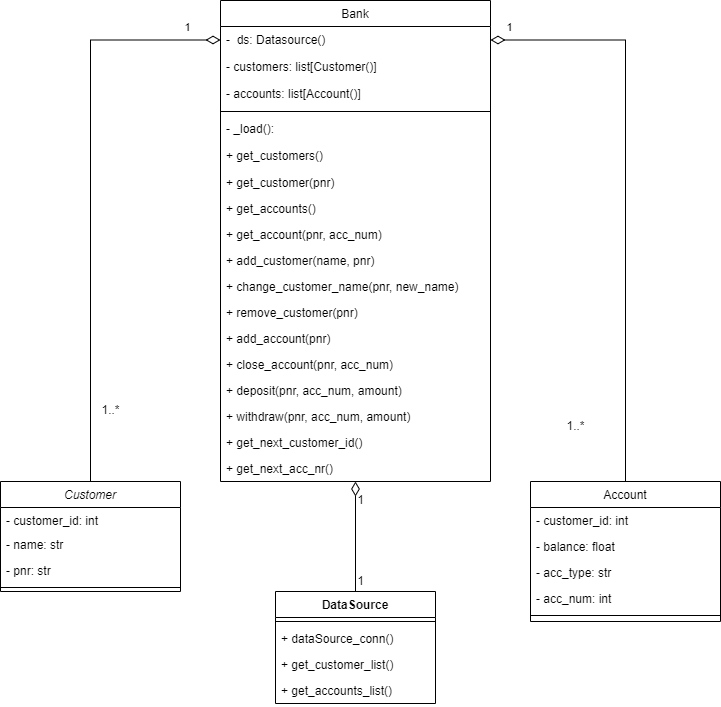

The diagram above was exported from draw.io. Its source (the exported page's mxGraphModel, read from the mxfile embedded in the PNG):
<mxGraphModel dx="1038" dy="1041" grid="1" gridSize="10" guides="1" tooltips="1" connect="1" arrows="1" fold="1" page="0" pageScale="1" pageWidth="827" pageHeight="1169" background="#FFFFFF" math="0" shadow="0">
  <root>
    <mxCell id="WIyWlLk6GJQsqaUBKTNV-0" />
    <mxCell id="WIyWlLk6GJQsqaUBKTNV-1" parent="WIyWlLk6GJQsqaUBKTNV-0" />
    <mxCell id="7cxlfOuflAeOaY5_osWr-12" style="edgeStyle=orthogonalEdgeStyle;rounded=0;orthogonalLoop=1;jettySize=auto;html=1;exitX=0.5;exitY=0;exitDx=0;exitDy=0;entryX=0;entryY=0.5;entryDx=0;entryDy=0;fontColor=#FF6666;startArrow=none;startFill=0;endArrow=diamondThin;endFill=0;startSize=12;endSize=12;sourcePerimeterSpacing=0;" parent="WIyWlLk6GJQsqaUBKTNV-1" source="zkfFHV4jXpPFQw0GAbJ--0" target="7cxlfOuflAeOaY5_osWr-3" edge="1">
      <mxGeometry relative="1" as="geometry" />
    </mxCell>
    <mxCell id="k6OPFnfTFC-Q3TxLfBz8-50" value="1" style="edgeLabel;html=1;align=center;verticalAlign=middle;resizable=0;points=[];" parent="7cxlfOuflAeOaY5_osWr-12" vertex="1" connectable="0">
      <mxGeometry x="0.8485" y="6" relative="1" as="geometry">
        <mxPoint x="10" y="-7" as="offset" />
      </mxGeometry>
    </mxCell>
    <mxCell id="zkfFHV4jXpPFQw0GAbJ--0" value="Customer" style="swimlane;fontStyle=2;align=center;verticalAlign=top;childLayout=stackLayout;horizontal=1;startSize=26;horizontalStack=0;resizeParent=1;resizeLast=0;collapsible=1;marginBottom=0;rounded=0;shadow=0;strokeWidth=1;" parent="WIyWlLk6GJQsqaUBKTNV-1" vertex="1">
      <mxGeometry x="120" y="161" width="180" height="110" as="geometry">
        <mxRectangle x="230" y="140" width="160" height="26" as="alternateBounds" />
      </mxGeometry>
    </mxCell>
    <mxCell id="7cxlfOuflAeOaY5_osWr-0" value="- customer_id: int" style="text;align=left;verticalAlign=top;spacingLeft=4;spacingRight=4;overflow=hidden;rotatable=0;points=[[0,0.5],[1,0.5]];portConstraint=eastwest;" parent="zkfFHV4jXpPFQw0GAbJ--0" vertex="1">
      <mxGeometry y="26" width="180" height="24" as="geometry" />
    </mxCell>
    <mxCell id="zkfFHV4jXpPFQw0GAbJ--1" value="- name: str" style="text;align=left;verticalAlign=top;spacingLeft=4;spacingRight=4;overflow=hidden;rotatable=0;points=[[0,0.5],[1,0.5]];portConstraint=eastwest;" parent="zkfFHV4jXpPFQw0GAbJ--0" vertex="1">
      <mxGeometry y="50" width="180" height="26" as="geometry" />
    </mxCell>
    <mxCell id="zkfFHV4jXpPFQw0GAbJ--3" value="- pnr: str" style="text;align=left;verticalAlign=top;spacingLeft=4;spacingRight=4;overflow=hidden;rotatable=0;points=[[0,0.5],[1,0.5]];portConstraint=eastwest;rounded=0;shadow=0;html=0;" parent="zkfFHV4jXpPFQw0GAbJ--0" vertex="1">
      <mxGeometry y="76" width="180" height="26" as="geometry" />
    </mxCell>
    <mxCell id="zkfFHV4jXpPFQw0GAbJ--4" value="" style="line;html=1;strokeWidth=1;align=left;verticalAlign=middle;spacingTop=-1;spacingLeft=3;spacingRight=3;rotatable=0;labelPosition=right;points=[];portConstraint=eastwest;" parent="zkfFHV4jXpPFQw0GAbJ--0" vertex="1">
      <mxGeometry y="102" width="180" height="8" as="geometry" />
    </mxCell>
    <mxCell id="9GJ_46I0gLK_cgRYPi18-50" style="edgeStyle=orthogonalEdgeStyle;rounded=0;orthogonalLoop=1;jettySize=auto;html=1;entryX=0.5;entryY=0;entryDx=0;entryDy=0;endArrow=none;endFill=0;endSize=12;startArrow=diamondThin;startFill=0;startSize=12;" parent="WIyWlLk6GJQsqaUBKTNV-1" source="zkfFHV4jXpPFQw0GAbJ--13" target="9GJ_46I0gLK_cgRYPi18-25" edge="1">
      <mxGeometry relative="1" as="geometry" />
    </mxCell>
    <mxCell id="zkfFHV4jXpPFQw0GAbJ--13" value="Bank" style="swimlane;fontStyle=0;align=center;verticalAlign=top;childLayout=stackLayout;horizontal=1;startSize=26;horizontalStack=0;resizeParent=1;resizeLast=0;collapsible=1;marginBottom=0;rounded=0;shadow=0;strokeWidth=1;" parent="WIyWlLk6GJQsqaUBKTNV-1" vertex="1">
      <mxGeometry x="340" y="-320" width="270" height="481" as="geometry">
        <mxRectangle x="340" y="380" width="170" height="26" as="alternateBounds" />
      </mxGeometry>
    </mxCell>
    <mxCell id="7cxlfOuflAeOaY5_osWr-3" value="-  ds: Datasource()" style="text;align=left;verticalAlign=top;spacingLeft=4;spacingRight=4;overflow=hidden;rotatable=0;points=[[0,0.5],[1,0.5]];portConstraint=eastwest;" parent="zkfFHV4jXpPFQw0GAbJ--13" vertex="1">
      <mxGeometry y="26" width="270" height="27" as="geometry" />
    </mxCell>
    <mxCell id="9GJ_46I0gLK_cgRYPi18-19" value="- customers: list[Customer()]" style="text;align=left;verticalAlign=top;spacingLeft=4;spacingRight=4;overflow=hidden;rotatable=0;points=[[0,0.5],[1,0.5]];portConstraint=eastwest;" parent="zkfFHV4jXpPFQw0GAbJ--13" vertex="1">
      <mxGeometry y="53" width="270" height="27" as="geometry" />
    </mxCell>
    <mxCell id="zkfFHV4jXpPFQw0GAbJ--14" value="- accounts: list[Account()]" style="text;align=left;verticalAlign=top;spacingLeft=4;spacingRight=4;overflow=hidden;rotatable=0;points=[[0,0.5],[1,0.5]];portConstraint=eastwest;" parent="zkfFHV4jXpPFQw0GAbJ--13" vertex="1">
      <mxGeometry y="80" width="270" height="27" as="geometry" />
    </mxCell>
    <mxCell id="zkfFHV4jXpPFQw0GAbJ--15" value="" style="line;html=1;strokeWidth=1;align=left;verticalAlign=middle;spacingTop=-1;spacingLeft=3;spacingRight=3;rotatable=0;labelPosition=right;points=[];portConstraint=eastwest;" parent="zkfFHV4jXpPFQw0GAbJ--13" vertex="1">
      <mxGeometry y="107" width="270" height="8" as="geometry" />
    </mxCell>
    <mxCell id="7cxlfOuflAeOaY5_osWr-2" value="- _load():" style="text;align=left;verticalAlign=top;spacingLeft=4;spacingRight=4;overflow=hidden;rotatable=0;points=[[0,0.5],[1,0.5]];portConstraint=eastwest;" parent="zkfFHV4jXpPFQw0GAbJ--13" vertex="1">
      <mxGeometry y="115" width="270" height="27" as="geometry" />
    </mxCell>
    <mxCell id="k6OPFnfTFC-Q3TxLfBz8-16" value="+ get_customers()" style="text;align=left;verticalAlign=top;spacingLeft=4;spacingRight=4;overflow=hidden;rotatable=0;points=[[0,0.5],[1,0.5]];portConstraint=eastwest;" parent="zkfFHV4jXpPFQw0GAbJ--13" vertex="1">
      <mxGeometry y="142" width="270" height="27" as="geometry" />
    </mxCell>
    <mxCell id="k6OPFnfTFC-Q3TxLfBz8-17" value="+ get_customer(pnr)" style="text;align=left;verticalAlign=top;spacingLeft=4;spacingRight=4;overflow=hidden;rotatable=0;points=[[0,0.5],[1,0.5]];portConstraint=eastwest;" parent="zkfFHV4jXpPFQw0GAbJ--13" vertex="1">
      <mxGeometry y="169" width="270" height="26" as="geometry" />
    </mxCell>
    <mxCell id="k6OPFnfTFC-Q3TxLfBz8-48" value="+ get_accounts()" style="text;align=left;verticalAlign=top;spacingLeft=4;spacingRight=4;overflow=hidden;rotatable=0;points=[[0,0.5],[1,0.5]];portConstraint=eastwest;" parent="zkfFHV4jXpPFQw0GAbJ--13" vertex="1">
      <mxGeometry y="195" width="270" height="26" as="geometry" />
    </mxCell>
    <mxCell id="k6OPFnfTFC-Q3TxLfBz8-43" value="+ get_account(pnr, acc_num)" style="text;align=left;verticalAlign=top;spacingLeft=4;spacingRight=4;overflow=hidden;rotatable=0;points=[[0,0.5],[1,0.5]];portConstraint=eastwest;" parent="zkfFHV4jXpPFQw0GAbJ--13" vertex="1">
      <mxGeometry y="221" width="270" height="26" as="geometry" />
    </mxCell>
    <mxCell id="7cxlfOuflAeOaY5_osWr-10" value="+ add_customer(name, pnr)" style="text;align=left;verticalAlign=top;spacingLeft=4;spacingRight=4;overflow=hidden;rotatable=0;points=[[0,0.5],[1,0.5]];portConstraint=eastwest;" parent="zkfFHV4jXpPFQw0GAbJ--13" vertex="1">
      <mxGeometry y="247" width="270" height="26" as="geometry" />
    </mxCell>
    <mxCell id="k6OPFnfTFC-Q3TxLfBz8-18" value="+ change_customer_name(pnr, new_name)" style="text;align=left;verticalAlign=top;spacingLeft=4;spacingRight=4;overflow=hidden;rotatable=0;points=[[0,0.5],[1,0.5]];portConstraint=eastwest;" parent="zkfFHV4jXpPFQw0GAbJ--13" vertex="1">
      <mxGeometry y="273" width="270" height="26" as="geometry" />
    </mxCell>
    <mxCell id="k6OPFnfTFC-Q3TxLfBz8-19" value="+ remove_customer(pnr)" style="text;align=left;verticalAlign=top;spacingLeft=4;spacingRight=4;overflow=hidden;rotatable=0;points=[[0,0.5],[1,0.5]];portConstraint=eastwest;" parent="zkfFHV4jXpPFQw0GAbJ--13" vertex="1">
      <mxGeometry y="299" width="270" height="26" as="geometry" />
    </mxCell>
    <mxCell id="k6OPFnfTFC-Q3TxLfBz8-20" value="+ add_account(pnr)" style="text;align=left;verticalAlign=top;spacingLeft=4;spacingRight=4;overflow=hidden;rotatable=0;points=[[0,0.5],[1,0.5]];portConstraint=eastwest;" parent="zkfFHV4jXpPFQw0GAbJ--13" vertex="1">
      <mxGeometry y="325" width="270" height="26" as="geometry" />
    </mxCell>
    <mxCell id="9GJ_46I0gLK_cgRYPi18-42" value="+ close_account(pnr, acc_num)" style="text;align=left;verticalAlign=top;spacingLeft=4;spacingRight=4;overflow=hidden;rotatable=0;points=[[0,0.5],[1,0.5]];portConstraint=eastwest;" parent="zkfFHV4jXpPFQw0GAbJ--13" vertex="1">
      <mxGeometry y="351" width="270" height="26" as="geometry" />
    </mxCell>
    <mxCell id="k6OPFnfTFC-Q3TxLfBz8-47" value="+ deposit(pnr, acc_num, amount)" style="text;align=left;verticalAlign=top;spacingLeft=4;spacingRight=4;overflow=hidden;rotatable=0;points=[[0,0.5],[1,0.5]];portConstraint=eastwest;" parent="zkfFHV4jXpPFQw0GAbJ--13" vertex="1">
      <mxGeometry y="377" width="270" height="26" as="geometry" />
    </mxCell>
    <mxCell id="k6OPFnfTFC-Q3TxLfBz8-46" value="+ withdraw(pnr, acc_num, amount)" style="text;align=left;verticalAlign=top;spacingLeft=4;spacingRight=4;overflow=hidden;rotatable=0;points=[[0,0.5],[1,0.5]];portConstraint=eastwest;" parent="zkfFHV4jXpPFQw0GAbJ--13" vertex="1">
      <mxGeometry y="403" width="270" height="26" as="geometry" />
    </mxCell>
    <mxCell id="9GJ_46I0gLK_cgRYPi18-44" value="+ get_next_customer_id()" style="text;align=left;verticalAlign=top;spacingLeft=4;spacingRight=4;overflow=hidden;rotatable=0;points=[[0,0.5],[1,0.5]];portConstraint=eastwest;fontStyle=0" parent="zkfFHV4jXpPFQw0GAbJ--13" vertex="1">
      <mxGeometry y="429" width="270" height="26" as="geometry" />
    </mxCell>
    <mxCell id="zkfFHV4jXpPFQw0GAbJ--17" value="Account" style="swimlane;fontStyle=0;align=center;verticalAlign=top;childLayout=stackLayout;horizontal=1;startSize=26;horizontalStack=0;resizeParent=1;resizeLast=0;collapsible=1;marginBottom=0;rounded=0;shadow=0;strokeWidth=1;" parent="WIyWlLk6GJQsqaUBKTNV-1" vertex="1">
      <mxGeometry x="650" y="161" width="190" height="140" as="geometry">
        <mxRectangle x="550" y="140" width="160" height="26" as="alternateBounds" />
      </mxGeometry>
    </mxCell>
    <mxCell id="9GJ_46I0gLK_cgRYPi18-38" value="- customer_id: int" style="text;align=left;verticalAlign=top;spacingLeft=4;spacingRight=4;overflow=hidden;rotatable=0;points=[[0,0.5],[1,0.5]];portConstraint=eastwest;" parent="zkfFHV4jXpPFQw0GAbJ--17" vertex="1">
      <mxGeometry y="26" width="190" height="26" as="geometry" />
    </mxCell>
    <mxCell id="zkfFHV4jXpPFQw0GAbJ--18" value="- balance: float" style="text;align=left;verticalAlign=top;spacingLeft=4;spacingRight=4;overflow=hidden;rotatable=0;points=[[0,0.5],[1,0.5]];portConstraint=eastwest;" parent="zkfFHV4jXpPFQw0GAbJ--17" vertex="1">
      <mxGeometry y="52" width="190" height="26" as="geometry" />
    </mxCell>
    <mxCell id="zkfFHV4jXpPFQw0GAbJ--19" value="- acc_type: str" style="text;align=left;verticalAlign=top;spacingLeft=4;spacingRight=4;overflow=hidden;rotatable=0;points=[[0,0.5],[1,0.5]];portConstraint=eastwest;rounded=0;shadow=0;html=0;" parent="zkfFHV4jXpPFQw0GAbJ--17" vertex="1">
      <mxGeometry y="78" width="190" height="26" as="geometry" />
    </mxCell>
    <mxCell id="zkfFHV4jXpPFQw0GAbJ--20" value="- acc_num: int" style="text;align=left;verticalAlign=top;spacingLeft=4;spacingRight=4;overflow=hidden;rotatable=0;points=[[0,0.5],[1,0.5]];portConstraint=eastwest;rounded=0;shadow=0;html=0;" parent="zkfFHV4jXpPFQw0GAbJ--17" vertex="1">
      <mxGeometry y="104" width="190" height="26" as="geometry" />
    </mxCell>
    <mxCell id="zkfFHV4jXpPFQw0GAbJ--23" value="" style="line;html=1;strokeWidth=1;align=left;verticalAlign=middle;spacingTop=-1;spacingLeft=3;spacingRight=3;rotatable=0;labelPosition=right;points=[];portConstraint=eastwest;" parent="zkfFHV4jXpPFQw0GAbJ--17" vertex="1">
      <mxGeometry y="130" width="190" height="8" as="geometry" />
    </mxCell>
    <mxCell id="7cxlfOuflAeOaY5_osWr-13" style="edgeStyle=orthogonalEdgeStyle;rounded=0;orthogonalLoop=1;jettySize=auto;html=1;exitX=1;exitY=0.5;exitDx=0;exitDy=0;entryX=0.5;entryY=0;entryDx=0;entryDy=0;fontColor=#FF6666;startArrow=diamondThin;startFill=0;endArrow=none;endFill=0;startSize=12;endSize=12;sourcePerimeterSpacing=0;" parent="WIyWlLk6GJQsqaUBKTNV-1" source="7cxlfOuflAeOaY5_osWr-3" target="zkfFHV4jXpPFQw0GAbJ--17" edge="1">
      <mxGeometry relative="1" as="geometry" />
    </mxCell>
    <mxCell id="k6OPFnfTFC-Q3TxLfBz8-52" value="1" style="edgeLabel;html=1;align=center;verticalAlign=middle;resizable=0;points=[];" parent="7cxlfOuflAeOaY5_osWr-13" vertex="1" connectable="0">
      <mxGeometry x="-0.9388" y="6" relative="1" as="geometry">
        <mxPoint y="-7" as="offset" />
      </mxGeometry>
    </mxCell>
    <mxCell id="k6OPFnfTFC-Q3TxLfBz8-49" value="1..*" style="text;html=1;align=center;verticalAlign=middle;resizable=0;points=[];autosize=1;strokeColor=none;fillColor=none;" parent="WIyWlLk6GJQsqaUBKTNV-1" vertex="1">
      <mxGeometry x="215" y="80" width="30" height="20" as="geometry" />
    </mxCell>
    <mxCell id="k6OPFnfTFC-Q3TxLfBz8-51" value="1..*" style="text;html=1;align=center;verticalAlign=middle;resizable=0;points=[];autosize=1;strokeColor=none;fillColor=none;" parent="WIyWlLk6GJQsqaUBKTNV-1" vertex="1">
      <mxGeometry x="680" y="96" width="30" height="20" as="geometry" />
    </mxCell>
    <mxCell id="9GJ_46I0gLK_cgRYPi18-25" value="DataSource" style="swimlane;fontStyle=1;align=center;verticalAlign=top;childLayout=stackLayout;horizontal=1;startSize=26;horizontalStack=0;resizeParent=1;resizeParentMax=0;resizeLast=0;collapsible=1;marginBottom=0;" parent="WIyWlLk6GJQsqaUBKTNV-1" vertex="1">
      <mxGeometry x="395" y="271" width="160" height="112" as="geometry" />
    </mxCell>
    <mxCell id="9GJ_46I0gLK_cgRYPi18-27" value="" style="line;strokeWidth=1;fillColor=none;align=left;verticalAlign=middle;spacingTop=-1;spacingLeft=3;spacingRight=3;rotatable=0;labelPosition=right;points=[];portConstraint=eastwest;" parent="9GJ_46I0gLK_cgRYPi18-25" vertex="1">
      <mxGeometry y="26" width="160" height="8" as="geometry" />
    </mxCell>
    <mxCell id="9GJ_46I0gLK_cgRYPi18-28" value="+ dataSource_conn()" style="text;strokeColor=none;fillColor=none;align=left;verticalAlign=top;spacingLeft=4;spacingRight=4;overflow=hidden;rotatable=0;points=[[0,0.5],[1,0.5]];portConstraint=eastwest;" parent="9GJ_46I0gLK_cgRYPi18-25" vertex="1">
      <mxGeometry y="34" width="160" height="26" as="geometry" />
    </mxCell>
    <mxCell id="9GJ_46I0gLK_cgRYPi18-29" value="+ get_customer_list()" style="text;strokeColor=none;fillColor=none;align=left;verticalAlign=top;spacingLeft=4;spacingRight=4;overflow=hidden;rotatable=0;points=[[0,0.5],[1,0.5]];portConstraint=eastwest;" parent="9GJ_46I0gLK_cgRYPi18-25" vertex="1">
      <mxGeometry y="60" width="160" height="26" as="geometry" />
    </mxCell>
    <mxCell id="9GJ_46I0gLK_cgRYPi18-39" value="+ get_accounts_list()" style="text;strokeColor=none;fillColor=none;align=left;verticalAlign=top;spacingLeft=4;spacingRight=4;overflow=hidden;rotatable=0;points=[[0,0.5],[1,0.5]];portConstraint=eastwest;" parent="9GJ_46I0gLK_cgRYPi18-25" vertex="1">
      <mxGeometry y="86" width="160" height="26" as="geometry" />
    </mxCell>
    <mxCell id="9GJ_46I0gLK_cgRYPi18-35" value="1" style="text;html=1;align=center;verticalAlign=middle;resizable=0;points=[];autosize=1;strokeColor=none;fillColor=none;" parent="WIyWlLk6GJQsqaUBKTNV-1" vertex="1">
      <mxGeometry x="470" y="170" width="20" height="20" as="geometry" />
    </mxCell>
    <mxCell id="9GJ_46I0gLK_cgRYPi18-36" value="1" style="text;html=1;align=center;verticalAlign=middle;resizable=0;points=[];autosize=1;strokeColor=none;fillColor=none;" parent="WIyWlLk6GJQsqaUBKTNV-1" vertex="1">
      <mxGeometry x="470" y="251" width="20" height="20" as="geometry" />
    </mxCell>
    <mxCell id="9GJ_46I0gLK_cgRYPi18-45" value="+ get_next_acc_nr()" style="text;align=left;verticalAlign=top;spacingLeft=4;spacingRight=4;overflow=hidden;rotatable=0;points=[[0,0.5],[1,0.5]];portConstraint=eastwest;" parent="WIyWlLk6GJQsqaUBKTNV-1" vertex="1">
      <mxGeometry x="340" y="135" width="270" height="26" as="geometry" />
    </mxCell>
  </root>
</mxGraphModel>